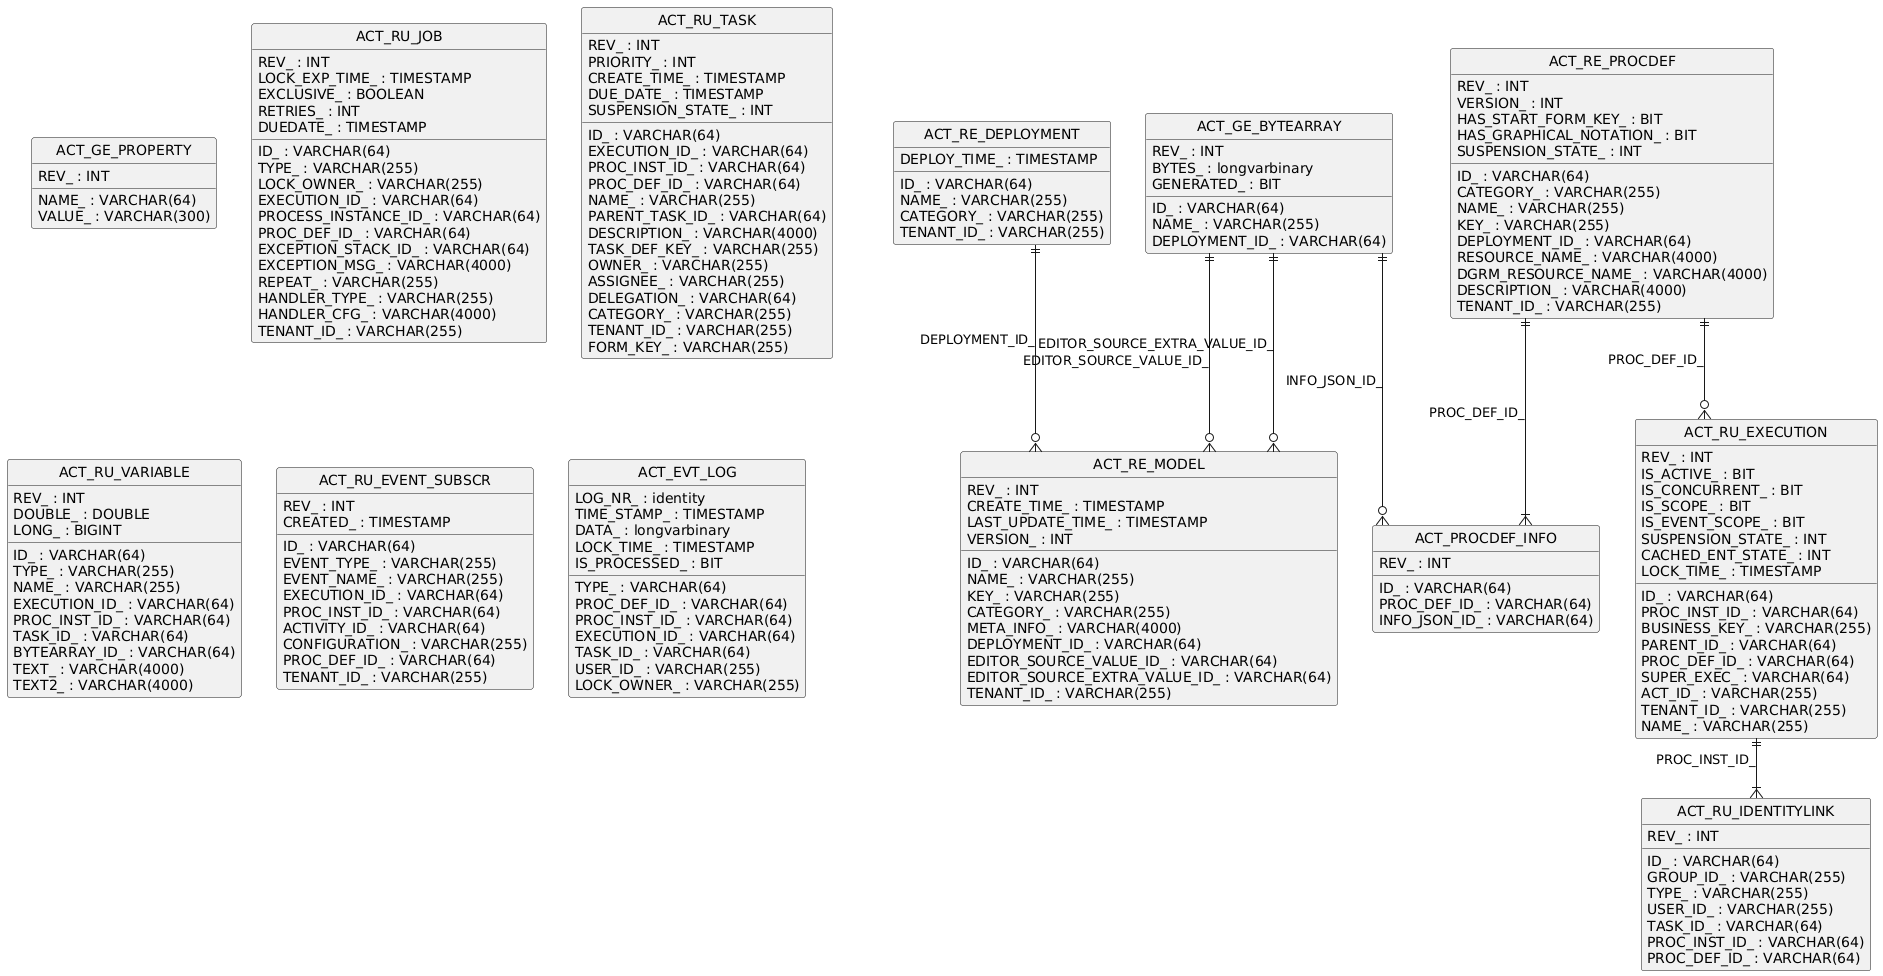

The diagram above was rendered by PlantUML. Its source (embedded in the PNG):
@startuml
hide circle
skinparam linetype ortho

entity "ACT_GE_PROPERTY" as ACT_GE_PROPERTY {
  NAME_ : VARCHAR(64)
  VALUE_ : VARCHAR(300)
  REV_ : INT
}

entity "ACT_GE_BYTEARRAY" as ACT_GE_BYTEARRAY {
  ID_ : VARCHAR(64)
  REV_ : INT
  NAME_ : VARCHAR(255)
  DEPLOYMENT_ID_ : VARCHAR(64)
  BYTES_ : longvarbinary
  GENERATED_ : BIT
}

entity "ACT_RE_DEPLOYMENT" as ACT_RE_DEPLOYMENT {
  ID_ : VARCHAR(64)
  NAME_ : VARCHAR(255)
  CATEGORY_ : VARCHAR(255)
  TENANT_ID_ : VARCHAR(255)
  DEPLOY_TIME_ : TIMESTAMP
}

entity "ACT_RE_MODEL" as ACT_RE_MODEL {
  ID_ : VARCHAR(64)
  REV_ : INT
  NAME_ : VARCHAR(255)
  KEY_ : VARCHAR(255)
  CATEGORY_ : VARCHAR(255)
  CREATE_TIME_ : TIMESTAMP
  LAST_UPDATE_TIME_ : TIMESTAMP
  VERSION_ : INT
  META_INFO_ : VARCHAR(4000)
  DEPLOYMENT_ID_ : VARCHAR(64)
  EDITOR_SOURCE_VALUE_ID_ : VARCHAR(64)
  EDITOR_SOURCE_EXTRA_VALUE_ID_ : VARCHAR(64)
  TENANT_ID_ : VARCHAR(255)
}

entity "ACT_RU_EXECUTION" as ACT_RU_EXECUTION {
  ID_ : VARCHAR(64)
  REV_ : INT
  PROC_INST_ID_ : VARCHAR(64)
  BUSINESS_KEY_ : VARCHAR(255)
  PARENT_ID_ : VARCHAR(64)
  PROC_DEF_ID_ : VARCHAR(64)
  SUPER_EXEC_ : VARCHAR(64)
  ACT_ID_ : VARCHAR(255)
  IS_ACTIVE_ : BIT
  IS_CONCURRENT_ : BIT
  IS_SCOPE_ : BIT
  IS_EVENT_SCOPE_ : BIT
  SUSPENSION_STATE_ : INT
  CACHED_ENT_STATE_ : INT
  TENANT_ID_ : VARCHAR(255)
  NAME_ : VARCHAR(255)
  LOCK_TIME_ : TIMESTAMP
}

entity "ACT_RU_JOB" as ACT_RU_JOB {
  ID_ : VARCHAR(64)
  REV_ : INT
  TYPE_ : VARCHAR(255)
  LOCK_EXP_TIME_ : TIMESTAMP
  LOCK_OWNER_ : VARCHAR(255)
  EXCLUSIVE_ : BOOLEAN
  EXECUTION_ID_ : VARCHAR(64)
  PROCESS_INSTANCE_ID_ : VARCHAR(64)
  PROC_DEF_ID_ : VARCHAR(64)
  RETRIES_ : INT
  EXCEPTION_STACK_ID_ : VARCHAR(64)
  EXCEPTION_MSG_ : VARCHAR(4000)
  DUEDATE_ : TIMESTAMP
  REPEAT_ : VARCHAR(255)
  HANDLER_TYPE_ : VARCHAR(255)
  HANDLER_CFG_ : VARCHAR(4000)
  TENANT_ID_ : VARCHAR(255)
}

entity "ACT_RE_PROCDEF" as ACT_RE_PROCDEF {
  ID_ : VARCHAR(64)
  REV_ : INT
  CATEGORY_ : VARCHAR(255)
  NAME_ : VARCHAR(255)
  KEY_ : VARCHAR(255)
  VERSION_ : INT
  DEPLOYMENT_ID_ : VARCHAR(64)
  RESOURCE_NAME_ : VARCHAR(4000)
  DGRM_RESOURCE_NAME_ : VARCHAR(4000)
  DESCRIPTION_ : VARCHAR(4000)
  HAS_START_FORM_KEY_ : BIT
  HAS_GRAPHICAL_NOTATION_ : BIT
  SUSPENSION_STATE_ : INT
  TENANT_ID_ : VARCHAR(255)
}

entity "ACT_RU_TASK" as ACT_RU_TASK {
  ID_ : VARCHAR(64)
  REV_ : INT
  EXECUTION_ID_ : VARCHAR(64)
  PROC_INST_ID_ : VARCHAR(64)
  PROC_DEF_ID_ : VARCHAR(64)
  NAME_ : VARCHAR(255)
  PARENT_TASK_ID_ : VARCHAR(64)
  DESCRIPTION_ : VARCHAR(4000)
  TASK_DEF_KEY_ : VARCHAR(255)
  OWNER_ : VARCHAR(255)
  ASSIGNEE_ : VARCHAR(255)
  DELEGATION_ : VARCHAR(64)
  PRIORITY_ : INT
  CREATE_TIME_ : TIMESTAMP
  DUE_DATE_ : TIMESTAMP
  CATEGORY_ : VARCHAR(255)
  SUSPENSION_STATE_ : INT
  TENANT_ID_ : VARCHAR(255)
  FORM_KEY_ : VARCHAR(255)
}

entity "ACT_RU_IDENTITYLINK" as ACT_RU_IDENTITYLINK {
  ID_ : VARCHAR(64)
  REV_ : INT
  GROUP_ID_ : VARCHAR(255)
  TYPE_ : VARCHAR(255)
  USER_ID_ : VARCHAR(255)
  TASK_ID_ : VARCHAR(64)
  PROC_INST_ID_ : VARCHAR(64)
  PROC_DEF_ID_ : VARCHAR(64)
}

entity "ACT_RU_VARIABLE" as ACT_RU_VARIABLE {
  ID_ : VARCHAR(64)
  REV_ : INT
  TYPE_ : VARCHAR(255)
  NAME_ : VARCHAR(255)
  EXECUTION_ID_ : VARCHAR(64)
  PROC_INST_ID_ : VARCHAR(64)
  TASK_ID_ : VARCHAR(64)
  BYTEARRAY_ID_ : VARCHAR(64)
  DOUBLE_ : DOUBLE
  LONG_ : BIGINT
  TEXT_ : VARCHAR(4000)
  TEXT2_ : VARCHAR(4000)
}

entity "ACT_RU_EVENT_SUBSCR" as ACT_RU_EVENT_SUBSCR {
  ID_ : VARCHAR(64)
  REV_ : INT
  EVENT_TYPE_ : VARCHAR(255)
  EVENT_NAME_ : VARCHAR(255)
  EXECUTION_ID_ : VARCHAR(64)
  PROC_INST_ID_ : VARCHAR(64)
  ACTIVITY_ID_ : VARCHAR(64)
  CONFIGURATION_ : VARCHAR(255)
  CREATED_ : TIMESTAMP
  PROC_DEF_ID_ : VARCHAR(64)
  TENANT_ID_ : VARCHAR(255)
}

entity "ACT_EVT_LOG" as ACT_EVT_LOG {
  LOG_NR_ : identity
  TYPE_ : VARCHAR(64)
  PROC_DEF_ID_ : VARCHAR(64)
  PROC_INST_ID_ : VARCHAR(64)
  EXECUTION_ID_ : VARCHAR(64)
  TASK_ID_ : VARCHAR(64)
  TIME_STAMP_ : TIMESTAMP
  USER_ID_ : VARCHAR(255)
  DATA_ : longvarbinary
  LOCK_OWNER_ : VARCHAR(255)
  LOCK_TIME_ : TIMESTAMP
  IS_PROCESSED_ : BIT
}

entity "ACT_PROCDEF_INFO" as ACT_PROCDEF_INFO {
  ID_ : VARCHAR(64)
  PROC_DEF_ID_ : VARCHAR(64)
  REV_ : INT
  INFO_JSON_ID_ : VARCHAR(64)
}

ACT_RE_PROCDEF ||--o{ ACT_RU_EXECUTION : "PROC_DEF_ID_"
ACT_RU_EXECUTION ||--|{ ACT_RU_IDENTITYLINK : "PROC_INST_ID_"
ACT_GE_BYTEARRAY ||--o{ ACT_RE_MODEL : "EDITOR_SOURCE_VALUE_ID_"
ACT_GE_BYTEARRAY ||--o{ ACT_RE_MODEL : "EDITOR_SOURCE_EXTRA_VALUE_ID_"
ACT_RE_DEPLOYMENT ||--o{ ACT_RE_MODEL : "DEPLOYMENT_ID_"
ACT_GE_BYTEARRAY ||--o{ ACT_PROCDEF_INFO : "INFO_JSON_ID_"
ACT_RE_PROCDEF ||--|{ ACT_PROCDEF_INFO : "PROC_DEF_ID_"
@enduml